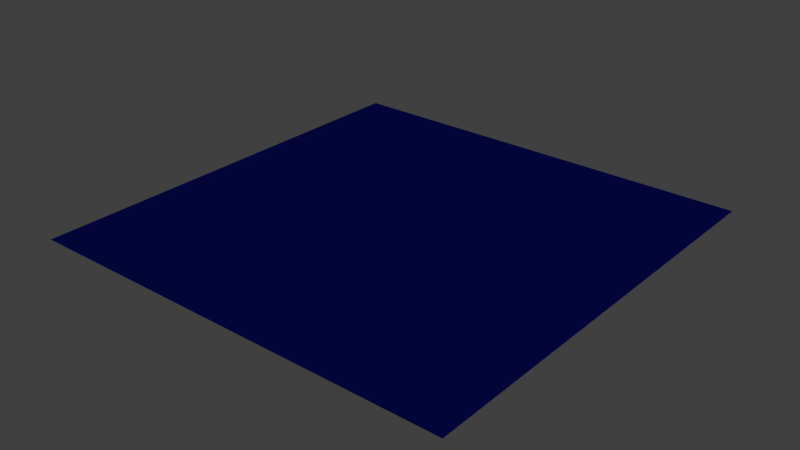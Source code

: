 # Source: ak-lake.blend  (saved by Blender 2.76.0; exported with 4.5.12 LTS)
import bpy
from mathutils import Matrix  # noqa: F401  (used for matrix-valued properties, if any)

bpy.ops.wm.read_factory_settings(use_empty=True)
scene = bpy.context.scene
scene.name = 'Scene'

# ---- collections
col_collection_1 = bpy.data.collections.new('Collection 1'); scene.collection.children.link(col_collection_1)

# ---- materials (node trees are filled in below, after node groups)
mat_material_001 = bpy.data.materials.new('Material.001')
mat_material_001.alpha_threshold = 0.0
mat_material_001.diffuse_color = (0.01935, 0.03268, 0.8, 1.0)
mat_material_001.roughness = 0.5

# ---- material node trees
mat_material_001.use_nodes = True; mat_material_001.node_tree.nodes.clear()
_N = mat_material_001.node_tree.nodes; _L = mat_material_001.node_tree.links
n0 = _N.new('ShaderNodeOutputMaterial'); n0.name = 'Material Output'; n0.location = (300, 300)
n1 = _N.new('ShaderNodeBsdfAnisotropic'); n1.name = 'Glossy BSDF'; n1.location = (10, 300)
n1.distribution = 'GGX'
n1.inputs[0].default_value = (0.01935, 0.03268, 0.8, 1.0)
n1.inputs[1].default_value = 0.0
_L.new(n1.outputs[0], n0.inputs[0])
n0.is_active_output = True

# ---- world
world_world = bpy.data.worlds.new('World'); scene.world = world_world
world_world.color = (0.05088, 0.05088, 0.05088)
world_world.use_sun_shadow = False
world_world.sun_shadow_jitter_overblur = 0.0
world_world.cycles.sampling_method = 'MANUAL'
world_world.cycles.sample_map_resolution = 256

# ---- meshes
me_plane = bpy.data.meshes.new('Plane')
me_plane.from_pydata([(-1.0, -1.0, 0.0), (1.0, -1.0, 0.0), (-1.0, 1.0, 0.0), (1.0, 1.0, 0.0)], [], [(0, 1, 3, 2)])
me_plane.materials.append(mat_material_001)
me_plane.use_remesh_preserve_volume = False
me_plane.use_remesh_preserve_attributes = False
me_plane.use_mirror_vertex_groups = False
me_plane.update()

# ---- objects
ob_plane = bpy.data.objects.new('Plane', me_plane)

# ---- transforms, parenting, visibility, modifiers, constraints
ob_plane.location = (0.0, 0.0, 0.0)
ob_plane.scale = (8.021, 8.021, 8.021)
ob_plane.lineart.crease_threshold = 0.0

# ---- collection membership
col_collection_1.objects.link(ob_plane)

# ---- scene / render settings (as saved in the file)
scene.frame_start = 1; scene.frame_end = 250; scene.frame_set(1)
scene.render.engine = 'CYCLES'
scene.render.resolution_percentage = 50
scene.render.dither_intensity = 0.0
scene.cycles.use_denoising = False
scene.cycles.samples = 10
scene.cycles.sampling_pattern = 'TABULATED_SOBOL'
scene.cycles.light_sampling_threshold = 0.0
scene.cycles.use_adaptive_sampling = False
scene.cycles.use_light_tree = False
scene.cycles.blur_glossy = 0.0
scene.cycles.pixel_filter_type = 'GAUSSIAN'
scene.cycles.sample_clamp_indirect = 0.0
scene.view_settings.view_transform = 'Standard'
bpy.context.view_layer.update()

# ---- added for rendering (the .blend has no active camera and no usable light): camera, sun
cam_auto = bpy.data.cameras.new('AutoCamera')
cam_auto.lens = 50.0
cam_auto.sensor_width = 36.0
cam_auto.clip_end = 1000.0
ob_auto_camera = bpy.data.objects.new('AutoCamera', cam_auto)
scene.collection.objects.link(ob_auto_camera)
ob_auto_camera.location = (20.9894, -25.1872, 16.7915)
ob_auto_camera.rotation_euler = (1.09748, -7.21219e-08, 0.694738)
scene.camera = ob_auto_camera
light_auto_sun = bpy.data.lights.new('AutoSun', 'SUN')
light_auto_sun.energy = 3.0
light_auto_sun.angle = 0.0523599
ob_auto_sun = bpy.data.objects.new('AutoSun', light_auto_sun)
scene.collection.objects.link(ob_auto_sun)
ob_auto_sun.rotation_euler = (0.872665, 0.174533, 0.523599)
bpy.context.view_layer.update()
